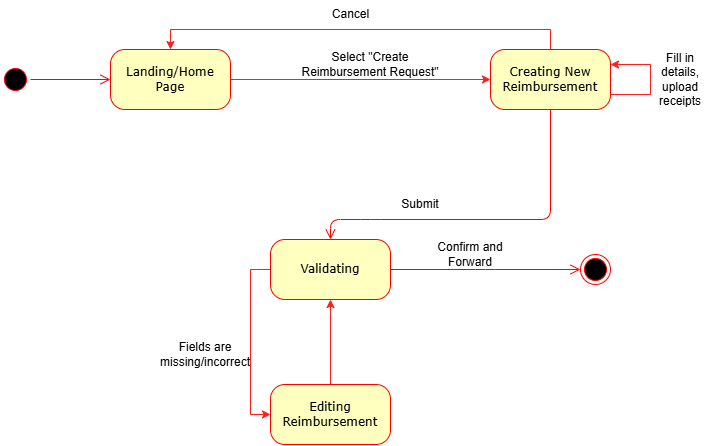

The diagram above was exported from draw.io. Its source (the exported page's mxGraphModel, read from the mxfile embedded in the PNG):
<mxGraphModel dx="986" dy="441" grid="1" gridSize="10" guides="1" tooltips="1" connect="1" arrows="1" fold="1" page="1" pageScale="1" pageWidth="1100" pageHeight="850" background="none" math="0" shadow="0">
  <root>
    <mxCell id="0" />
    <mxCell id="1" parent="0" />
    <mxCell id="382b91b5511bd0f7-1" value="" style="ellipse;html=1;shape=startState;fillColor=#000000;strokeColor=#ff0000;rounded=1;shadow=0;comic=0;labelBackgroundColor=none;fontFamily=Verdana;fontSize=12;fontColor=#000000;align=center;direction=south;" parent="1" vertex="1">
      <mxGeometry x="130" y="135" width="30" height="30" as="geometry" />
    </mxCell>
    <mxCell id="ZCEbNI1y0zFXZwAzqETy-18" style="edgeStyle=orthogonalEdgeStyle;rounded=0;orthogonalLoop=1;jettySize=auto;html=1;exitX=0;exitY=0.5;exitDx=0;exitDy=0;entryX=0;entryY=0.5;entryDx=0;entryDy=0;strokeColor=#FF1E1E;" edge="1" parent="1" source="382b91b5511bd0f7-5" target="ZCEbNI1y0zFXZwAzqETy-17">
      <mxGeometry relative="1" as="geometry" />
    </mxCell>
    <mxCell id="382b91b5511bd0f7-5" value="Validating" style="rounded=1;whiteSpace=wrap;html=1;arcSize=24;fillColor=#ffffc0;strokeColor=#ff0000;shadow=0;comic=0;labelBackgroundColor=none;fontFamily=Verdana;fontSize=12;fontColor=#000000;align=center;" parent="1" vertex="1">
      <mxGeometry x="400" y="310" width="120" height="60" as="geometry" />
    </mxCell>
    <mxCell id="ZCEbNI1y0zFXZwAzqETy-28" style="edgeStyle=orthogonalEdgeStyle;rounded=0;orthogonalLoop=1;jettySize=auto;html=1;exitX=1;exitY=0.5;exitDx=0;exitDy=0;strokeColor=#FF1E1E;" edge="1" parent="1" source="382b91b5511bd0f7-6" target="382b91b5511bd0f7-7">
      <mxGeometry relative="1" as="geometry" />
    </mxCell>
    <mxCell id="382b91b5511bd0f7-6" value="Landing/Home Page" style="rounded=1;whiteSpace=wrap;html=1;arcSize=24;fillColor=#ffffc0;strokeColor=#ff0000;shadow=0;comic=0;labelBackgroundColor=none;fontFamily=Verdana;fontSize=12;fontColor=#000000;align=center;" parent="1" vertex="1">
      <mxGeometry x="240" y="120" width="120" height="60" as="geometry" />
    </mxCell>
    <mxCell id="ZCEbNI1y0zFXZwAzqETy-9" style="edgeStyle=orthogonalEdgeStyle;rounded=0;orthogonalLoop=1;jettySize=auto;html=1;exitX=0.5;exitY=0;exitDx=0;exitDy=0;entryX=0.5;entryY=0;entryDx=0;entryDy=0;strokeColor=#FF1E1E;" edge="1" parent="1" source="382b91b5511bd0f7-7" target="382b91b5511bd0f7-6">
      <mxGeometry relative="1" as="geometry" />
    </mxCell>
    <mxCell id="382b91b5511bd0f7-7" value="Creating New Reimbursement" style="rounded=1;whiteSpace=wrap;html=1;arcSize=24;fillColor=#ffffc0;strokeColor=#ff0000;shadow=0;comic=0;labelBackgroundColor=none;fontFamily=Verdana;fontSize=12;fontColor=#000000;align=center;" parent="1" vertex="1">
      <mxGeometry x="620" y="120" width="120" height="60" as="geometry" />
    </mxCell>
    <mxCell id="2a3bc250acf0617d-9" style="edgeStyle=orthogonalEdgeStyle;html=1;labelBackgroundColor=none;endArrow=open;endSize=8;strokeColor=#ff0000;fontFamily=Verdana;fontSize=12;align=left;" parent="1" source="382b91b5511bd0f7-1" target="382b91b5511bd0f7-6" edge="1">
      <mxGeometry relative="1" as="geometry" />
    </mxCell>
    <mxCell id="2a3bc250acf0617d-11" style="edgeStyle=orthogonalEdgeStyle;html=1;entryX=0.5;entryY=0;labelBackgroundColor=none;endArrow=open;endSize=8;strokeColor=#ff0000;fontFamily=Verdana;fontSize=12;align=left;exitX=0.5;exitY=1;entryDx=0;entryDy=0;" parent="1" source="382b91b5511bd0f7-7" target="382b91b5511bd0f7-5" edge="1">
      <mxGeometry relative="1" as="geometry">
        <mxPoint x="520" y="300" as="sourcePoint" />
        <Array as="points">
          <mxPoint x="500" y="290" />
          <mxPoint x="300" y="290" />
        </Array>
      </mxGeometry>
    </mxCell>
    <mxCell id="2a3bc250acf0617d-13" style="edgeStyle=orthogonalEdgeStyle;html=1;exitX=1;exitY=0.5;entryX=0;entryY=0.5;labelBackgroundColor=none;endArrow=open;endSize=8;strokeColor=#ff0000;fontFamily=Verdana;fontSize=12;align=left;" parent="1" source="382b91b5511bd0f7-5" edge="1">
      <mxGeometry relative="1" as="geometry">
        <mxPoint x="710" y="340" as="targetPoint" />
      </mxGeometry>
    </mxCell>
    <mxCell id="ZCEbNI1y0zFXZwAzqETy-2" value="Select &quot;Create Reimbursement Request&quot;" style="text;html=1;align=center;verticalAlign=middle;whiteSpace=wrap;rounded=0;" vertex="1" parent="1">
      <mxGeometry x="430" y="120" width="140" height="30" as="geometry" />
    </mxCell>
    <mxCell id="ZCEbNI1y0zFXZwAzqETy-4" value="Submit" style="text;html=1;align=center;verticalAlign=middle;whiteSpace=wrap;rounded=0;" vertex="1" parent="1">
      <mxGeometry x="520" y="260" width="60" height="30" as="geometry" />
    </mxCell>
    <mxCell id="24f968d109e7d6b4-3" value="" style="ellipse;html=1;shape=endState;fillColor=#000000;strokeColor=#ff0000;rounded=1;shadow=0;comic=0;labelBackgroundColor=none;fontFamily=Verdana;fontSize=12;fontColor=#000000;align=center;" parent="1" vertex="1">
      <mxGeometry x="710" y="325" width="30" height="30" as="geometry" />
    </mxCell>
    <mxCell id="ZCEbNI1y0zFXZwAzqETy-10" value="Cancel" style="text;html=1;align=center;verticalAlign=middle;resizable=0;points=[];autosize=1;strokeColor=none;fillColor=none;" vertex="1" parent="1">
      <mxGeometry x="450" y="70" width="60" height="30" as="geometry" />
    </mxCell>
    <mxCell id="ZCEbNI1y0zFXZwAzqETy-34" value="" style="edgeStyle=orthogonalEdgeStyle;rounded=0;orthogonalLoop=1;jettySize=auto;html=1;strokeColor=#FF1E1E;" edge="1" parent="1" source="ZCEbNI1y0zFXZwAzqETy-17" target="382b91b5511bd0f7-5">
      <mxGeometry relative="1" as="geometry" />
    </mxCell>
    <mxCell id="ZCEbNI1y0zFXZwAzqETy-17" value="Editing Reimbursement" style="rounded=1;whiteSpace=wrap;html=1;arcSize=24;fillColor=#ffffc0;strokeColor=#ff0000;shadow=0;comic=0;labelBackgroundColor=none;fontFamily=Verdana;fontSize=12;fontColor=#000000;align=center;" vertex="1" parent="1">
      <mxGeometry x="400" y="455" width="120" height="60" as="geometry" />
    </mxCell>
    <mxCell id="ZCEbNI1y0zFXZwAzqETy-20" value="Fields are missing/incorrect" style="text;html=1;align=center;verticalAlign=middle;whiteSpace=wrap;rounded=0;" vertex="1" parent="1">
      <mxGeometry x="320" y="410" width="30" height="30" as="geometry" />
    </mxCell>
    <mxCell id="ZCEbNI1y0zFXZwAzqETy-25" style="edgeStyle=orthogonalEdgeStyle;rounded=0;orthogonalLoop=1;jettySize=auto;html=1;exitX=1;exitY=0.75;exitDx=0;exitDy=0;entryX=1;entryY=0.25;entryDx=0;entryDy=0;strokeColor=#FF1E1E;" edge="1" parent="1" source="382b91b5511bd0f7-7" target="382b91b5511bd0f7-7">
      <mxGeometry relative="1" as="geometry">
        <Array as="points">
          <mxPoint x="780" y="165" />
          <mxPoint x="780" y="135" />
        </Array>
      </mxGeometry>
    </mxCell>
    <mxCell id="ZCEbNI1y0zFXZwAzqETy-26" value="Fill in details, upload receipts" style="text;html=1;align=center;verticalAlign=middle;whiteSpace=wrap;rounded=0;" vertex="1" parent="1">
      <mxGeometry x="780" y="135" width="60" height="30" as="geometry" />
    </mxCell>
    <mxCell id="ZCEbNI1y0zFXZwAzqETy-33" value="Confirm and Forward" style="text;html=1;align=center;verticalAlign=middle;whiteSpace=wrap;rounded=0;" vertex="1" parent="1">
      <mxGeometry x="560" y="310" width="80" height="30" as="geometry" />
    </mxCell>
  </root>
</mxGraphModel>